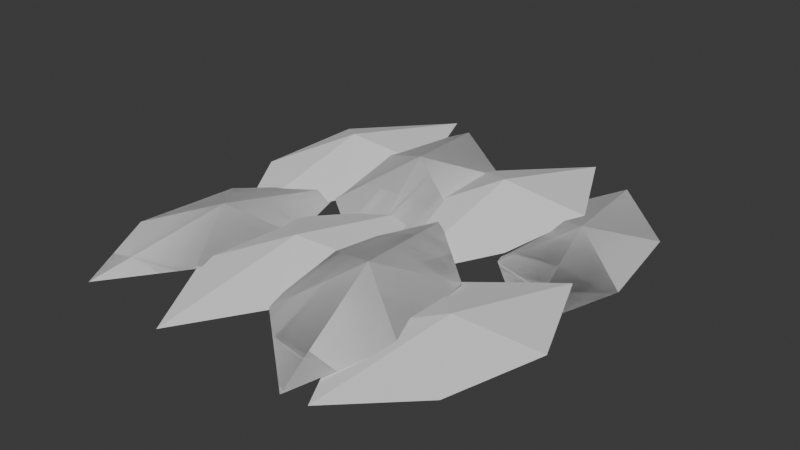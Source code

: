 # Source: modules.blend  (saved by Blender 5.2.45; exported with 4.5.12 LTS)
import bpy
from mathutils import Matrix  # noqa: F401  (used for matrix-valued properties, if any)

bpy.ops.wm.read_factory_settings(use_empty=True)
scene = bpy.context.scene
scene.name = 'Scene'

# ---- collections
col_collection = bpy.data.collections.new('Collection'); scene.collection.children.link(col_collection)

# ---- world
world_world = bpy.data.worlds.new('World'); scene.world = world_world
world_world.use_nodes = True; world_world.node_tree.nodes.clear()
_N = world_world.node_tree.nodes; _L = world_world.node_tree.links
n0 = _N.new('ShaderNodeOutputWorld'); n0.name = 'World Output'; n0.location = (200, 100)
n1 = _N.new('ShaderNodeBackground'); n1.name = 'Background'; n1.location = (-200, 100)
n1.inputs[0].default_value = (0.05088, 0.05088, 0.05088, 1.0)
_L.new(n1.outputs[0], n0.inputs[0])
n0.is_active_output = True
world_world.color = (0.05088, 0.05088, 0.05088)
world_world.sun_shadow_jitter_overblur = 0.0

# ---- meshes
me_refined = bpy.data.meshes.new('refined')
me_refined.from_pydata([(-0.2337, -0.2869, 0.015), (-0.1338, -0.2051, 0.03341), (-0.09209, -0.07394, 0.04009), (-0.1421, 0.07289, 0.04009), (-0.2563, -0.03215, 0.04009), (-0.2824, -0.1673, 0.03341), (-0.1879, -0.107, 0.06681), (-0.08877, -0.3022, 0.015), (0.005464, -0.2099, 0.03468), (0.03891, -0.07123, 0.04161), (-0.01969, 0.07638, 0.04161), (-0.1266, -0.04102, 0.04161), (-0.1443, -0.1825, 0.03468), (-0.05423, -0.1129, 0.06935), (0.1052, -0.3013, 0.015), (0.1642, -0.1839, 0.03985), (0.145, -0.04875, 0.04783), (0.03071, 0.05921, 0.04783), (-0.03144, -0.08521, 0.04783), (0.004528, -0.2169, 0.03985), (0.06796, -0.1211, 0.07971), (0.1404, -0.2968, 0.015), (0.2477, -0.2202, 0.02914), (0.2898, -0.0932, 0.03497), (0.2308, 0.05255, 0.03497), (0.1085, -0.04626, 0.03497), (0.0837, -0.1778, 0.02914), (0.1856, -0.1221, 0.05829), (-0.2125, -0.06479, 0.015), (-0.1145, 0.03055, 0.0442), (-0.08116, 0.1732, 0.05305), (-0.1449, 0.3247, 0.05305), (-0.2559, 0.2036, 0.05305), (-0.2726, 0.058, 0.0442), (-0.1787, 0.13, 0.08841), (-0.008976, -0.05074, 0.015), (0.04582, 0.07281, 0.04412), (0.01734, 0.2077, 0.05295), (-0.1096, 0.3072, 0.05295), (-0.166, 0.1562, 0.05295), (-0.1201, 0.02619, 0.04412), (-0.05926, 0.1283, 0.08824), (0.04067, -0.04004, 0.015), (0.1379, 0.04672, 0.04473), (0.1686, 0.1778, 0.05368), (0.1007, 0.318, 0.05368), (-0.009288, 0.2076, 0.05368), (-0.02301, 0.07369, 0.04473), (0.07066, 0.139, 0.08947), (0.2241, -0.04009, 0.015), (0.2794, 0.07301, 0.03148), (0.2617, 0.2046, 0.03778), (0.155, 0.3115, 0.03778), (0.09665, 0.1722, 0.03778), (0.1301, 0.04368, 0.03148), (0.1895, 0.1357, 0.06297)], [], [(6, 0, 1), (6, 1, 2), (6, 2, 3), (6, 3, 4), (6, 4, 5), (6, 5, 0), (13, 7, 8), (13, 8, 9), (13, 9, 10), (13, 10, 11), (13, 11, 12), (13, 12, 7), (20, 14, 15), (20, 15, 16), (20, 16, 17), (20, 17, 18), (20, 18, 19), (20, 19, 14), (27, 21, 22), (27, 22, 23), (27, 23, 24), (27, 24, 25), (27, 25, 26), (27, 26, 21), (34, 28, 29), (34, 29, 30), (34, 30, 31), (34, 31, 32), (34, 32, 33), (34, 33, 28), (41, 35, 36), (41, 36, 37), (41, 37, 38), (41, 38, 39), (41, 39, 40), (41, 40, 35), (48, 42, 43), (48, 43, 44), (48, 44, 45), (48, 45, 46), (48, 46, 47), (48, 47, 42), (55, 49, 50), (55, 50, 51), (55, 51, 52), (55, 52, 53), (55, 53, 54), (55, 54, 49)])
me_refined.update()
me_light = bpy.data.meshes.new('light')
me_light.from_pydata([(-0.2337, -0.2869, 0.015), (-0.1338, -0.2051, 0.03341), (-0.09209, -0.07394, 0.04009), (-0.1421, 0.07289, 0.04009), (-0.2563, -0.03215, 0.04009), (-0.2824, -0.1673, 0.03341), (-0.1879, -0.107, 0.06681), (0.1052, -0.3013, 0.015), (0.1642, -0.1839, 0.03985), (0.145, -0.04875, 0.04783), (0.03071, 0.05921, 0.04783), (-0.03144, -0.08521, 0.04783), (0.004528, -0.2169, 0.03985), (0.06796, -0.1211, 0.07971), (-0.008976, -0.05074, 0.015), (0.04582, 0.07281, 0.04412), (0.01734, 0.2077, 0.05295), (-0.1096, 0.3072, 0.05295), (-0.166, 0.1562, 0.05295), (-0.1201, 0.02619, 0.04412), (-0.05926, 0.1283, 0.08824), (0.2241, -0.04009, 0.015), (0.2794, 0.07301, 0.03148), (0.2617, 0.2046, 0.03778), (0.155, 0.3115, 0.03778), (0.09665, 0.1722, 0.03778), (0.1301, 0.04368, 0.03148), (0.1895, 0.1357, 0.06297)], [], [(6, 0, 1), (6, 1, 2), (6, 2, 3), (6, 3, 4), (6, 4, 5), (6, 5, 0), (13, 7, 8), (13, 8, 9), (13, 9, 10), (13, 10, 11), (13, 11, 12), (13, 12, 7), (20, 14, 15), (20, 15, 16), (20, 16, 17), (20, 17, 18), (20, 18, 19), (20, 19, 14), (27, 21, 22), (27, 22, 23), (27, 23, 24), (27, 24, 25), (27, 25, 26), (27, 26, 21)])
me_light.update()

# ---- objects
ob_refined = bpy.data.objects.new('refined', me_refined)
ob_light = bpy.data.objects.new('light', me_light)

# ---- transforms, parenting, visibility, modifiers, constraints
ob_refined.location = (0.0, 0.0, 0.0)
ob_light.location = (0.0, 0.0, 0.0)

# ---- collection membership
col_collection.objects.link(ob_refined)
col_collection.objects.link(ob_light)

# ---- scene / render settings (as saved in the file)
scene.frame_start = 1; scene.frame_end = 250; scene.frame_set(1)
scene.render.engine = 'BLENDER_EEVEE_NEXT'
scene.render.bake_bias = 0.0
scene.render.bake_samples = 0
scene.render.compositor_device = 'GPU'
scene.eevee.use_volume_custom_range = False
scene.eevee.fast_gi_thickness_near = 0.1
scene.eevee.fast_gi_thickness_far = 0.0
scene.eevee.ray_tracing_options.screen_trace_thickness = 0.1
bpy.context.view_layer.update()

# ---- added for rendering (the .blend has no active camera and no usable light): camera, sun
cam_auto = bpy.data.cameras.new('AutoCamera')
cam_auto.lens = 50.0
cam_auto.sensor_width = 36.0
cam_auto.clip_end = 1000.0
ob_auto_camera = bpy.data.objects.new('AutoCamera', cam_auto)
scene.collection.objects.link(ob_auto_camera)
ob_auto_camera.location = (0.792063, -0.934741, 0.6829)
ob_auto_camera.rotation_euler = (1.09748, -7.21219e-08, 0.694738)
scene.camera = ob_auto_camera
light_auto_sun = bpy.data.lights.new('AutoSun', 'SUN')
light_auto_sun.energy = 3.0
light_auto_sun.angle = 0.0523599
ob_auto_sun = bpy.data.objects.new('AutoSun', light_auto_sun)
scene.collection.objects.link(ob_auto_sun)
ob_auto_sun.rotation_euler = (0.872665, 0.174533, 0.523599)
bpy.context.view_layer.update()
